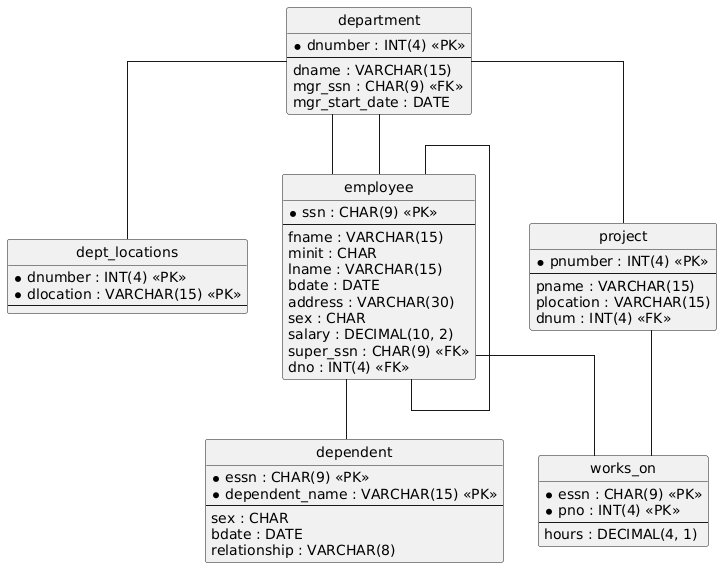

The diagram above was rendered by PlantUML. Its source (embedded in the PNG):
@startuml
hide circle
skinparam linetype ortho

entity "department" as department {
  * dnumber : INT(4) <<PK>>
  --
  dname : VARCHAR(15)
  mgr_ssn : CHAR(9) <<FK>>
  mgr_start_date : DATE
}

entity "dept_locations" as dept_locations {
  * dnumber : INT(4) <<PK>>
  * dlocation : VARCHAR(15) <<PK>>
  --
}

entity "employee" as employee {
  * ssn : CHAR(9) <<PK>>
  --
  fname : VARCHAR(15)
  minit : CHAR
  lname : VARCHAR(15)
  bdate : DATE
  address : VARCHAR(30)
  sex : CHAR
  salary : DECIMAL(10, 2)
  super_ssn : CHAR(9) <<FK>>
  dno : INT(4) <<FK>>
}

entity "dependent" as dependent {
  * essn : CHAR(9) <<PK>>
  * dependent_name : VARCHAR(15) <<PK>>
  --
  sex : CHAR
  bdate : DATE
  relationship : VARCHAR(8)
}

entity "project" as project {
  * pnumber : INT(4) <<PK>>
  --
  pname : VARCHAR(15)
  plocation : VARCHAR(15)
  dnum : INT(4) <<FK>>
}

entity "works_on" as works_on {
  * essn : CHAR(9) <<PK>>
  * pno : INT(4) <<PK>>
  --
  hours : DECIMAL(4, 1)
}

department -- dept_locations
department -- employee
employee -- dependent
department -- project
employee -- works_on
project -- works_on
employee -- department
employee -- employee
@enduml